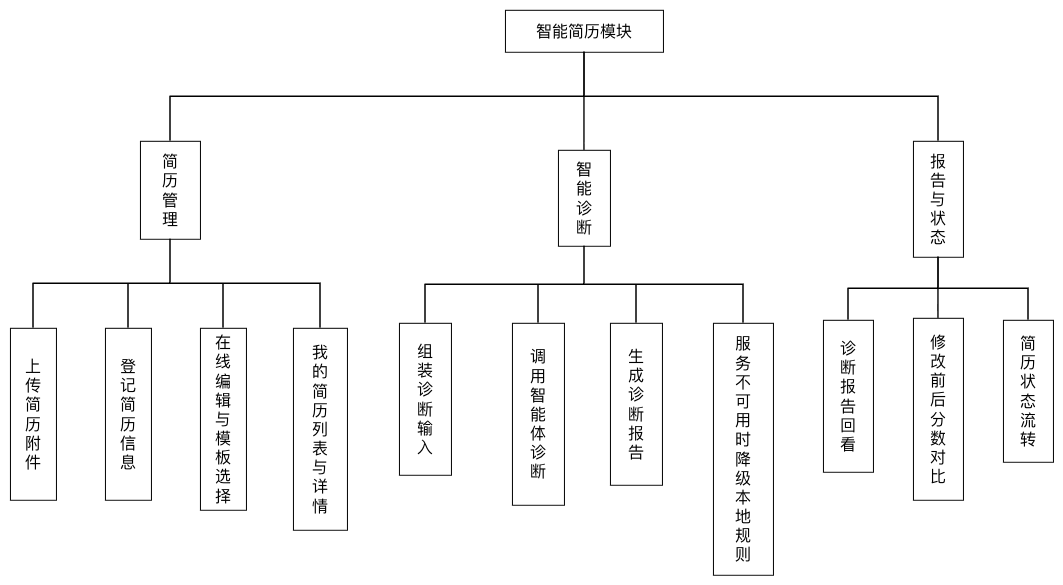

The diagram above was exported from draw.io. Its source (the exported page's mxGraphModel, read from the mxfile embedded in the PNG):
<mxGraphModel dx="-305" dy="1069" grid="1" gridSize="10" guides="1" tooltips="1" connect="1" arrows="1" fold="1" page="1" pageScale="1" pageWidth="827" pageHeight="1169" math="0" shadow="0">
  <root>
    <mxCell id="0" />
    <mxCell id="1" parent="0" />
    <UserObject label="" mermaidData="{&#10;  &quot;data&quot;: &quot;flowchart TD\n    %% 定义样式：白底黑框，直角矩形\n    classDef moduleBox fill:#fff,stroke:#333,stroke-width:2px,shape:rect,font-weight:bold;\n    classDef featureBox fill:#fff,stroke:#333,stroke-width:1px,shape:rect;\n\n    %% 根节点 (竖排文字)\n    Root[\&quot;智\\n能\\n简\\n历\\n模\\n块\&quot;]:::moduleBox\n\n    %% 一级模块 (竖排文字)\n    M1[\&quot;简\\n历\\n管\\n理\&quot;]:::moduleBox\n    M2[\&quot;智\\n能\\n诊\\n断\&quot;]:::moduleBox\n    M3[\&quot;报\\n告\\n与\\n状\\n态\&quot;]:::moduleBox\n\n    %% 根节点到一级模块的实线连接\n    Root --&gt; M1\n    Root --&gt; M2\n    Root --&gt; M3\n\n    %% 二级功能节点 (竖排文字)\n    %% 1. 简历管理\n    F1_1[\&quot;上\\n传\\n简\\n历\\n附\\n件\&quot;]:::featureBox\n    F1_2[\&quot;登\\n记\\n简\\n历\\n信\\n息\&quot;]:::featureBox\n    F1_3[\&quot;在\\n线\\n编\\n辑\\n与\\n模\\n板\\n选\\n择\&quot;]:::featureBox\n    F1_4[\&quot;我\\n的\\n简\\n历\\n列\\n表\\n与\\n详\\n情\&quot;]:::featureBox\n\n    %% 2. 智能诊断\n    F2_1[\&quot;组\\n装\\n诊\\n断\\n输\\n入\&quot;]:::featureBox\n    F2_2[\&quot;调\\n用\\n智\\n能\\n体\\n诊\\n断\&quot;]:::featureBox\n    F2_3[\&quot;生\\n成\\n诊\\n断\\n报\\n告\&quot;]:::featureBox\n    F2_4[\&quot;服\\n务\\n不\\n可\\n用\\n时\\n降\\n级\\n本\\n地\\n规\\n则\&quot;]:::featureBox\n\n    %% 3. 报告与状态\n    F3_1[\&quot;诊\\n断\\n报\\n告\\n回\\n看\&quot;]:::featureBox\n    F3_2[\&quot;修\\n改\\n前\\n后\\n分\\n数\\n对\\n比\&quot;]:::featureBox\n    F3_3[\&quot;简\\n历\\n状\\n态\\n流\\n转\&quot;]:::featureBox\n\n    %% 一级到二级的实线连接\n    M1 --&gt; F1_1\n    M1 --&gt; F1_2\n    M1 --&gt; F1_3\n    M1 --&gt; F1_4\n\n    M2 --&gt; F2_1\n    M2 --&gt; F2_2\n    M2 --&gt; F2_3\n    M2 --&gt; F2_4\n\n    M3 --&gt; F3_1\n    M3 --&gt; F3_2\n    M3 --&gt; F3_3\n\n    %% 强制全局使用正交直线样式 (Mermaid 默认即为正交折线，此处声明确保一致性)\n    linkStyle default stroke:#333,stroke-width:1.5px;&quot;,&#10;  &quot;config&quot;: null&#10;}" id="uDhNFwv_hF148wGk9vqz-86">
      <mxCell connectable="0" parent="1" style="group;transparentBounds=1;editIcon=1;lockedGroup=0;groupPadding=10;fontStyle=0" vertex="1">
        <mxGeometry as="geometry" />
      </mxCell>
    </UserObject>
    <UserObject label="智能简历模块" mermaidId="n:Root" mermaidBaseStyle="html=1;whiteSpace=wrap;strokeWidth=2;fillColor=default;strokeColor=#333;fontColor=light-dark(#333333,#cccccc);fontFamily=Trebuchet MS,Verdana,Arial,sans-serif;fontSize=16;fontStyle=1;" mermaidBaseValue="智&#10;能&#10;简&#10;历&#10;模&#10;块" id="uDhNFwv_hF148wGk9vqz-87">
      <mxCell parent="uDhNFwv_hF148wGk9vqz-86" style="html=1;whiteSpace=wrap;strokeWidth=1;fontFamily=Trebuchet MS,Verdana,Arial,sans-serif;fontSize=16;fontStyle=0;" vertex="1">
        <mxGeometry height="42" width="158" x="2422" y="560" as="geometry" />
      </mxCell>
    </UserObject>
    <UserObject label="简&#10;历&#10;管&#10;理" mermaidId="n:M1" mermaidBaseStyle="html=1;whiteSpace=wrap;strokeWidth=2;fillColor=default;strokeColor=#333;fontColor=light-dark(#333333,#cccccc);fontFamily=Trebuchet MS,Verdana,Arial,sans-serif;fontSize=16;fontStyle=1;" mermaidBaseValue="简&#10;历&#10;管&#10;理" id="uDhNFwv_hF148wGk9vqz-88">
      <mxCell parent="uDhNFwv_hF148wGk9vqz-86" style="html=1;whiteSpace=wrap;strokeWidth=1;fontFamily=Trebuchet MS,Verdana,Arial,sans-serif;fontSize=16;fontStyle=0;" vertex="1">
        <mxGeometry height="98" width="60" x="2057" y="691" as="geometry" />
      </mxCell>
    </UserObject>
    <UserObject label="智&#10;能&#10;诊&#10;断" mermaidId="n:M2" mermaidBaseStyle="html=1;whiteSpace=wrap;strokeWidth=2;fillColor=default;strokeColor=#333;fontColor=light-dark(#333333,#cccccc);fontFamily=Trebuchet MS,Verdana,Arial,sans-serif;fontSize=16;fontStyle=1;" mermaidBaseValue="智&#10;能&#10;诊&#10;断" id="uDhNFwv_hF148wGk9vqz-89">
      <mxCell parent="uDhNFwv_hF148wGk9vqz-86" style="html=1;whiteSpace=wrap;strokeWidth=1;fontFamily=Trebuchet MS,Verdana,Arial,sans-serif;fontSize=16;fontStyle=0;" vertex="1">
        <mxGeometry height="96" width="52" x="2475" y="700" as="geometry" />
      </mxCell>
    </UserObject>
    <UserObject label="报&#10;告&#10;与&#10;状&#10;态" mermaidId="n:M3" mermaidBaseStyle="html=1;whiteSpace=wrap;strokeWidth=2;fillColor=default;strokeColor=#333;fontColor=light-dark(#333333,#cccccc);fontFamily=Trebuchet MS,Verdana,Arial,sans-serif;fontSize=16;fontStyle=1;" mermaidBaseValue="报&#10;告&#10;与&#10;状&#10;态" id="uDhNFwv_hF148wGk9vqz-90">
      <mxCell parent="uDhNFwv_hF148wGk9vqz-86" style="html=1;whiteSpace=wrap;strokeWidth=1;fontFamily=Trebuchet MS,Verdana,Arial,sans-serif;fontSize=16;fontStyle=0;" vertex="1">
        <mxGeometry height="116" width="50" x="2830" y="691" as="geometry" />
      </mxCell>
    </UserObject>
    <UserObject label="上&#10;传&#10;简&#10;历&#10;附&#10;件" mermaidId="n:F1_1" mermaidBaseStyle="html=1;whiteSpace=wrap;strokeWidth=1;fillColor=default;strokeColor=#333;fontColor=light-dark(#333333,#cccccc);fontFamily=Trebuchet MS,Verdana,Arial,sans-serif;fontSize=16;" mermaidBaseValue="上&#10;传&#10;简&#10;历&#10;附&#10;件" id="uDhNFwv_hF148wGk9vqz-91">
      <mxCell parent="uDhNFwv_hF148wGk9vqz-86" style="html=1;whiteSpace=wrap;strokeWidth=1;fontFamily=Trebuchet MS,Verdana,Arial,sans-serif;fontSize=16;fontStyle=0" vertex="1">
        <mxGeometry height="172" width="46" x="1927" y="878" as="geometry" />
      </mxCell>
    </UserObject>
    <UserObject label="登&#10;记&#10;简&#10;历&#10;信&#10;息" mermaidId="n:F1_2" mermaidBaseStyle="html=1;whiteSpace=wrap;strokeWidth=1;fillColor=default;strokeColor=#333;fontColor=light-dark(#333333,#cccccc);fontFamily=Trebuchet MS,Verdana,Arial,sans-serif;fontSize=16;" mermaidBaseValue="登&#10;记&#10;简&#10;历&#10;信&#10;息" id="uDhNFwv_hF148wGk9vqz-92">
      <mxCell parent="uDhNFwv_hF148wGk9vqz-86" style="html=1;whiteSpace=wrap;strokeWidth=1;fontFamily=Trebuchet MS,Verdana,Arial,sans-serif;fontSize=16;fontStyle=0" vertex="1">
        <mxGeometry height="172" width="46" x="2022" y="878" as="geometry" />
      </mxCell>
    </UserObject>
    <UserObject label="在&#10;线&#10;编&#10;辑&#10;与&#10;模&#10;板&#10;选&#10;择" mermaidId="n:F1_3" mermaidBaseStyle="html=1;whiteSpace=wrap;strokeWidth=1;fillColor=default;strokeColor=#333;fontColor=light-dark(#333333,#cccccc);fontFamily=Trebuchet MS,Verdana,Arial,sans-serif;fontSize=16;" mermaidBaseValue="在&#10;线&#10;编&#10;辑&#10;与&#10;模&#10;板&#10;选&#10;择" id="uDhNFwv_hF148wGk9vqz-93">
      <mxCell parent="uDhNFwv_hF148wGk9vqz-86" style="html=1;whiteSpace=wrap;strokeWidth=1;fontFamily=Trebuchet MS,Verdana,Arial,sans-serif;fontSize=16;fontStyle=0" vertex="1">
        <mxGeometry height="182" width="46" x="2117" y="878" as="geometry" />
      </mxCell>
    </UserObject>
    <UserObject label="我&#10;的&#10;简&#10;历&#10;列&#10;表&#10;与&#10;详&#10;情" mermaidId="n:F1_4" mermaidBaseStyle="html=1;whiteSpace=wrap;strokeWidth=1;fillColor=default;strokeColor=#333;fontColor=light-dark(#333333,#cccccc);fontFamily=Trebuchet MS,Verdana,Arial,sans-serif;fontSize=16;" mermaidBaseValue="我&#10;的&#10;简&#10;历&#10;列&#10;表&#10;与&#10;详&#10;情" id="uDhNFwv_hF148wGk9vqz-94">
      <mxCell parent="uDhNFwv_hF148wGk9vqz-86" style="html=1;whiteSpace=wrap;strokeWidth=1;fontFamily=Trebuchet MS,Verdana,Arial,sans-serif;fontSize=16;fontStyle=0" vertex="1">
        <mxGeometry height="202" width="54" x="2210" y="878" as="geometry" />
      </mxCell>
    </UserObject>
    <UserObject label="组&#10;装&#10;诊&#10;断&#10;输&#10;入" mermaidId="n:F2_1" mermaidBaseStyle="html=1;whiteSpace=wrap;strokeWidth=1;fillColor=default;strokeColor=#333;fontColor=light-dark(#333333,#cccccc);fontFamily=Trebuchet MS,Verdana,Arial,sans-serif;fontSize=16;" mermaidBaseValue="组&#10;装&#10;诊&#10;断&#10;输&#10;入" id="uDhNFwv_hF148wGk9vqz-95">
      <mxCell parent="uDhNFwv_hF148wGk9vqz-86" style="html=1;whiteSpace=wrap;strokeWidth=1;fontFamily=Trebuchet MS,Verdana,Arial,sans-serif;fontSize=16;fontStyle=0" vertex="1">
        <mxGeometry height="152" width="52" x="2316" y="873" as="geometry" />
      </mxCell>
    </UserObject>
    <UserObject label="调&#10;用&#10;智&#10;能&#10;体&#10;诊&#10;断" mermaidId="n:F2_2" mermaidBaseStyle="html=1;whiteSpace=wrap;strokeWidth=1;fillColor=default;strokeColor=#333;fontColor=light-dark(#333333,#cccccc);fontFamily=Trebuchet MS,Verdana,Arial,sans-serif;fontSize=16;" mermaidBaseValue="调&#10;用&#10;智&#10;能&#10;体&#10;诊&#10;断" id="uDhNFwv_hF148wGk9vqz-96">
      <mxCell parent="uDhNFwv_hF148wGk9vqz-86" style="html=1;whiteSpace=wrap;strokeWidth=1;fontFamily=Trebuchet MS,Verdana,Arial,sans-serif;fontSize=16;fontStyle=0" vertex="1">
        <mxGeometry height="182" width="52" x="2429" y="873" as="geometry" />
      </mxCell>
    </UserObject>
    <UserObject label="生&#10;成&#10;诊&#10;断&#10;报&#10;告" mermaidId="n:F2_3" mermaidBaseStyle="html=1;whiteSpace=wrap;strokeWidth=1;fillColor=default;strokeColor=#333;fontColor=light-dark(#333333,#cccccc);fontFamily=Trebuchet MS,Verdana,Arial,sans-serif;fontSize=16;" mermaidBaseValue="生&#10;成&#10;诊&#10;断&#10;报&#10;告" id="uDhNFwv_hF148wGk9vqz-97">
      <mxCell parent="uDhNFwv_hF148wGk9vqz-86" style="html=1;whiteSpace=wrap;strokeWidth=1;fontFamily=Trebuchet MS,Verdana,Arial,sans-serif;fontSize=16;fontStyle=0" vertex="1">
        <mxGeometry height="162" width="52" x="2527" y="873" as="geometry" />
      </mxCell>
    </UserObject>
    <UserObject label="服&#10;务&#10;不&#10;可&#10;用&#10;时&#10;降&#10;级&#10;本&#10;地&#10;规&#10;则" mermaidId="n:F2_4" mermaidBaseStyle="html=1;whiteSpace=wrap;strokeWidth=1;fillColor=default;strokeColor=#333;fontColor=light-dark(#333333,#cccccc);fontFamily=Trebuchet MS,Verdana,Arial,sans-serif;fontSize=16;" mermaidBaseValue="服&#10;务&#10;不&#10;可&#10;用&#10;时&#10;降&#10;级&#10;本&#10;地&#10;规&#10;则" id="uDhNFwv_hF148wGk9vqz-98">
      <mxCell parent="uDhNFwv_hF148wGk9vqz-86" style="html=1;whiteSpace=wrap;strokeWidth=1;fontFamily=Trebuchet MS,Verdana,Arial,sans-serif;fontSize=16;fontStyle=0" vertex="1">
        <mxGeometry height="252" width="60" x="2630" y="873" as="geometry" />
      </mxCell>
    </UserObject>
    <UserObject label="诊&#10;断&#10;报&#10;告&#10;回&#10;看" mermaidId="n:F3_1" mermaidBaseStyle="html=1;whiteSpace=wrap;strokeWidth=1;fillColor=default;strokeColor=#333;fontColor=light-dark(#333333,#cccccc);fontFamily=Trebuchet MS,Verdana,Arial,sans-serif;fontSize=16;" mermaidBaseValue="诊&#10;断&#10;报&#10;告&#10;回&#10;看" id="uDhNFwv_hF148wGk9vqz-99">
      <mxCell parent="uDhNFwv_hF148wGk9vqz-86" style="html=1;whiteSpace=wrap;strokeWidth=1;fontFamily=Trebuchet MS,Verdana,Arial,sans-serif;fontSize=16;fontStyle=0" vertex="1">
        <mxGeometry height="152" width="50" x="2740" y="870" as="geometry" />
      </mxCell>
    </UserObject>
    <UserObject label="修&#10;改&#10;前&#10;后&#10;分&#10;数&#10;对&#10;比" mermaidId="n:F3_2" mermaidBaseStyle="html=1;whiteSpace=wrap;strokeWidth=1;fillColor=default;strokeColor=#333;fontColor=light-dark(#333333,#cccccc);fontFamily=Trebuchet MS,Verdana,Arial,sans-serif;fontSize=16;" mermaidBaseValue="修&#10;改&#10;前&#10;后&#10;分&#10;数&#10;对&#10;比" id="uDhNFwv_hF148wGk9vqz-100">
      <mxCell parent="uDhNFwv_hF148wGk9vqz-86" style="html=1;whiteSpace=wrap;strokeWidth=1;fontFamily=Trebuchet MS,Verdana,Arial,sans-serif;fontSize=16;fontStyle=0" vertex="1">
        <mxGeometry height="182" width="50" x="2830" y="868" as="geometry" />
      </mxCell>
    </UserObject>
    <UserObject label="简&#10;历&#10;状&#10;态&#10;流&#10;转" mermaidId="n:F3_3" mermaidBaseStyle="html=1;whiteSpace=wrap;strokeWidth=1;fillColor=default;strokeColor=#333;fontColor=light-dark(#333333,#cccccc);fontFamily=Trebuchet MS,Verdana,Arial,sans-serif;fontSize=16;" mermaidBaseValue="简&#10;历&#10;状&#10;态&#10;流&#10;转" id="uDhNFwv_hF148wGk9vqz-101">
      <mxCell parent="uDhNFwv_hF148wGk9vqz-86" style="html=1;whiteSpace=wrap;strokeWidth=1;fontFamily=Trebuchet MS,Verdana,Arial,sans-serif;fontSize=16;fontStyle=0" vertex="1">
        <mxGeometry height="142" width="50" x="2920" y="870" as="geometry" />
      </mxCell>
    </UserObject>
    <UserObject label="" mermaidId="e:Root-&gt;M1#0" mermaidBaseStyle="curved=1;startArrow=none;endArrow=block;endSize=7;strokeColor=#333;strokeWidth=1.5;exitX=0;exitY=0.59;entryX=0.5;entryY=0;" mermaidBaseValue="" id="uDhNFwv_hF148wGk9vqz-102">
      <mxCell edge="1" parent="uDhNFwv_hF148wGk9vqz-86" source="uDhNFwv_hF148wGk9vqz-87" style="startArrow=none;endArrow=none;endSize=7;strokeWidth=1.5;exitX=0.5;exitY=1;entryX=0.5;entryY=0;rounded=0;edgeStyle=orthogonalEdgeStyle;exitDx=0;exitDy=0;fontStyle=0;endFill=0;" target="uDhNFwv_hF148wGk9vqz-88">
        <mxGeometry relative="1" as="geometry" />
      </mxCell>
    </UserObject>
    <UserObject label="" mermaidId="e:Root-&gt;M2#0" mermaidBaseStyle="curved=1;startArrow=none;endArrow=block;endSize=7;strokeColor=#333;strokeWidth=1.5;exitX=0.5;exitY=1;entryX=0.5;entryY=0;" mermaidBaseValue="" id="uDhNFwv_hF148wGk9vqz-103">
      <mxCell edge="1" parent="uDhNFwv_hF148wGk9vqz-86" source="uDhNFwv_hF148wGk9vqz-87" style="startArrow=none;endArrow=none;endSize=7;strokeWidth=1.5;exitX=0.5;exitY=1;entryX=0.5;entryY=0;rounded=0;edgeStyle=orthogonalEdgeStyle;fontStyle=0;endFill=0;" target="uDhNFwv_hF148wGk9vqz-89">
        <mxGeometry relative="1" as="geometry" />
      </mxCell>
    </UserObject>
    <UserObject label="" mermaidId="e:Root-&gt;M3#0" mermaidBaseStyle="curved=1;startArrow=none;endArrow=block;endSize=7;strokeColor=#333;strokeWidth=1.5;exitX=1;exitY=0.59;entryX=0.5;entryY=0;" mermaidBaseValue="" id="uDhNFwv_hF148wGk9vqz-104">
      <mxCell edge="1" parent="uDhNFwv_hF148wGk9vqz-86" source="uDhNFwv_hF148wGk9vqz-87" style="startArrow=none;endArrow=none;endSize=7;strokeWidth=1.5;exitX=0.5;exitY=1;entryX=0.5;entryY=0;rounded=0;edgeStyle=orthogonalEdgeStyle;exitDx=0;exitDy=0;fontStyle=0;endFill=0;" target="uDhNFwv_hF148wGk9vqz-90">
        <mxGeometry relative="1" as="geometry" />
      </mxCell>
    </UserObject>
    <UserObject label="" mermaidId="e:M1-&gt;F1_1#0" mermaidBaseStyle="curved=1;startArrow=none;endArrow=block;endSize=7;strokeColor=#333;strokeWidth=1.5;exitX=0;exitY=0.69;entryX=0.5;entryY=0;" mermaidBaseValue="" id="uDhNFwv_hF148wGk9vqz-105">
      <mxCell edge="1" parent="uDhNFwv_hF148wGk9vqz-86" source="uDhNFwv_hF148wGk9vqz-88" style="startArrow=none;endArrow=none;endSize=7;strokeWidth=1.5;exitX=0.5;exitY=1;entryX=0.5;entryY=0;rounded=0;edgeStyle=orthogonalEdgeStyle;exitDx=0;exitDy=0;fontStyle=0;endFill=0;" target="uDhNFwv_hF148wGk9vqz-91">
        <mxGeometry relative="1" as="geometry" />
      </mxCell>
    </UserObject>
    <UserObject label="" mermaidId="e:M1-&gt;F1_2#0" mermaidBaseStyle="curved=1;startArrow=none;endArrow=block;endSize=7;strokeColor=#333;strokeWidth=1.5;exitX=0;exitY=1;entryX=0.5;entryY=0;" mermaidBaseValue="" id="uDhNFwv_hF148wGk9vqz-106">
      <mxCell edge="1" parent="uDhNFwv_hF148wGk9vqz-86" source="uDhNFwv_hF148wGk9vqz-88" style="startArrow=none;endArrow=none;endSize=7;strokeWidth=1.5;exitX=0.5;exitY=1;entryX=0.5;entryY=0;rounded=0;edgeStyle=orthogonalEdgeStyle;exitDx=0;exitDy=0;fontStyle=0;endFill=0;" target="uDhNFwv_hF148wGk9vqz-92">
        <mxGeometry relative="1" as="geometry" />
      </mxCell>
    </UserObject>
    <UserObject label="" mermaidId="e:M1-&gt;F1_3#0" mermaidBaseStyle="curved=1;startArrow=none;endArrow=block;endSize=7;strokeColor=#333;strokeWidth=1.5;exitX=1;exitY=1;entryX=0.5;entryY=0;" mermaidBaseValue="" id="uDhNFwv_hF148wGk9vqz-107">
      <mxCell edge="1" parent="uDhNFwv_hF148wGk9vqz-86" source="uDhNFwv_hF148wGk9vqz-88" style="startArrow=none;endArrow=none;endSize=7;strokeWidth=1.5;exitX=0.5;exitY=1;entryX=0.5;entryY=0;rounded=0;exitDx=0;exitDy=0;edgeStyle=orthogonalEdgeStyle;fontStyle=0;endFill=0;" target="uDhNFwv_hF148wGk9vqz-93">
        <mxGeometry relative="1" as="geometry" />
      </mxCell>
    </UserObject>
    <UserObject label="" mermaidId="e:M1-&gt;F1_4#0" mermaidBaseStyle="curved=1;startArrow=none;endArrow=block;endSize=7;strokeColor=#333;strokeWidth=1.5;exitX=1;exitY=0.65;entryX=0.5;entryY=0;" mermaidBaseValue="" id="uDhNFwv_hF148wGk9vqz-108">
      <mxCell edge="1" parent="uDhNFwv_hF148wGk9vqz-86" source="uDhNFwv_hF148wGk9vqz-88" style="startArrow=none;endArrow=none;endSize=7;strokeWidth=1.5;exitX=0.5;exitY=1;entryX=0.5;entryY=0;rounded=0;edgeStyle=orthogonalEdgeStyle;exitDx=0;exitDy=0;fontStyle=0;endFill=0;" target="uDhNFwv_hF148wGk9vqz-94">
        <mxGeometry relative="1" as="geometry" />
      </mxCell>
    </UserObject>
    <UserObject label="" mermaidId="e:M2-&gt;F2_1#0" mermaidBaseStyle="curved=1;startArrow=none;endArrow=block;endSize=7;strokeColor=#333;strokeWidth=1.5;exitX=0;exitY=0.69;entryX=0.5;entryY=0;" mermaidBaseValue="" id="uDhNFwv_hF148wGk9vqz-109">
      <mxCell edge="1" parent="uDhNFwv_hF148wGk9vqz-86" source="uDhNFwv_hF148wGk9vqz-89" style="startArrow=none;endArrow=none;endSize=7;strokeWidth=1.5;exitX=0.5;exitY=1;entryX=0.5;entryY=0;rounded=0;exitDx=0;exitDy=0;edgeStyle=orthogonalEdgeStyle;fontStyle=0;endFill=0;" target="uDhNFwv_hF148wGk9vqz-95">
        <mxGeometry relative="1" as="geometry" />
      </mxCell>
    </UserObject>
    <UserObject label="" mermaidId="e:M2-&gt;F2_2#0" mermaidBaseStyle="curved=1;startArrow=none;endArrow=block;endSize=7;strokeColor=#333;strokeWidth=1.5;exitX=0.04;exitY=1;entryX=0.5;entryY=0;" mermaidBaseValue="" id="uDhNFwv_hF148wGk9vqz-110">
      <mxCell edge="1" parent="uDhNFwv_hF148wGk9vqz-86" source="uDhNFwv_hF148wGk9vqz-89" style="startArrow=none;endArrow=none;endSize=7;strokeWidth=1.5;exitX=0.5;exitY=1;entryX=0.5;entryY=0;rounded=0;edgeStyle=orthogonalEdgeStyle;exitDx=0;exitDy=0;fontStyle=0;endFill=0;" target="uDhNFwv_hF148wGk9vqz-96">
        <mxGeometry relative="1" as="geometry" />
      </mxCell>
    </UserObject>
    <UserObject label="" mermaidId="e:M2-&gt;F2_3#0" mermaidBaseStyle="curved=1;startArrow=none;endArrow=block;endSize=7;strokeColor=#333;strokeWidth=1.5;exitX=0.95;exitY=1;entryX=0.5;entryY=0;" mermaidBaseValue="" id="uDhNFwv_hF148wGk9vqz-111">
      <mxCell edge="1" parent="uDhNFwv_hF148wGk9vqz-86" source="uDhNFwv_hF148wGk9vqz-89" style="startArrow=none;endArrow=none;endSize=7;strokeWidth=1.5;exitX=0.5;exitY=1;entryX=0.5;entryY=0;rounded=0;exitDx=0;exitDy=0;edgeStyle=orthogonalEdgeStyle;fontStyle=0;endFill=0;" target="uDhNFwv_hF148wGk9vqz-97">
        <mxGeometry relative="1" as="geometry" />
      </mxCell>
    </UserObject>
    <UserObject label="" mermaidId="e:M2-&gt;F2_4#0" mermaidBaseStyle="curved=1;startArrow=none;endArrow=block;endSize=7;strokeColor=#333;strokeWidth=1.5;exitX=1;exitY=0.65;entryX=0.5;entryY=0;" mermaidBaseValue="" id="uDhNFwv_hF148wGk9vqz-112">
      <mxCell edge="1" parent="uDhNFwv_hF148wGk9vqz-86" source="uDhNFwv_hF148wGk9vqz-89" style="startArrow=none;endArrow=none;endSize=7;strokeWidth=1.5;exitX=0.5;exitY=1;entryX=0.5;entryY=0;rounded=0;exitDx=0;exitDy=0;edgeStyle=orthogonalEdgeStyle;fontStyle=0;endFill=0;" target="uDhNFwv_hF148wGk9vqz-98">
        <mxGeometry relative="1" as="geometry" />
      </mxCell>
    </UserObject>
    <UserObject label="" mermaidId="e:M3-&gt;F3_1#0" mermaidBaseStyle="curved=1;startArrow=none;endArrow=block;endSize=7;strokeColor=#333;strokeWidth=1.5;exitX=0;exitY=0.81;entryX=0.5;entryY=0;" mermaidBaseValue="" id="uDhNFwv_hF148wGk9vqz-113">
      <mxCell edge="1" parent="uDhNFwv_hF148wGk9vqz-86" source="uDhNFwv_hF148wGk9vqz-90" style="startArrow=none;endArrow=none;endSize=7;strokeWidth=1.5;exitX=0.5;exitY=1;entryX=0.5;entryY=0;rounded=0;edgeStyle=orthogonalEdgeStyle;exitDx=0;exitDy=0;fontStyle=0;endFill=0;" target="uDhNFwv_hF148wGk9vqz-99">
        <mxGeometry relative="1" as="geometry" />
      </mxCell>
    </UserObject>
    <UserObject label="" mermaidId="e:M3-&gt;F3_2#0" mermaidBaseStyle="curved=1;startArrow=none;endArrow=block;endSize=7;strokeColor=#333;strokeWidth=1.5;exitX=0.5;exitY=1;entryX=0.5;entryY=0;" mermaidBaseValue="" id="uDhNFwv_hF148wGk9vqz-114">
      <mxCell edge="1" parent="uDhNFwv_hF148wGk9vqz-86" source="uDhNFwv_hF148wGk9vqz-90" style="startArrow=none;endArrow=none;endSize=7;strokeWidth=1.5;exitX=0.5;exitY=1;entryX=0.5;entryY=0;rounded=0;edgeStyle=orthogonalEdgeStyle;fontStyle=0;endFill=0;" target="uDhNFwv_hF148wGk9vqz-100">
        <mxGeometry relative="1" as="geometry" />
      </mxCell>
    </UserObject>
    <UserObject label="" mermaidId="e:M3-&gt;F3_3#0" mermaidBaseStyle="curved=1;startArrow=none;endArrow=block;endSize=7;strokeColor=#333;strokeWidth=1.5;exitX=1;exitY=0.81;entryX=0.5;entryY=0;" mermaidBaseValue="" id="uDhNFwv_hF148wGk9vqz-115">
      <mxCell edge="1" parent="uDhNFwv_hF148wGk9vqz-86" source="uDhNFwv_hF148wGk9vqz-90" style="startArrow=none;endArrow=none;endSize=7;strokeWidth=1.5;exitX=0.5;exitY=1;entryX=0.5;entryY=0;rounded=0;exitDx=0;exitDy=0;edgeStyle=orthogonalEdgeStyle;fontStyle=0;endFill=0;" target="uDhNFwv_hF148wGk9vqz-101">
        <mxGeometry relative="1" as="geometry" />
      </mxCell>
    </UserObject>
  </root>
</mxGraphModel>